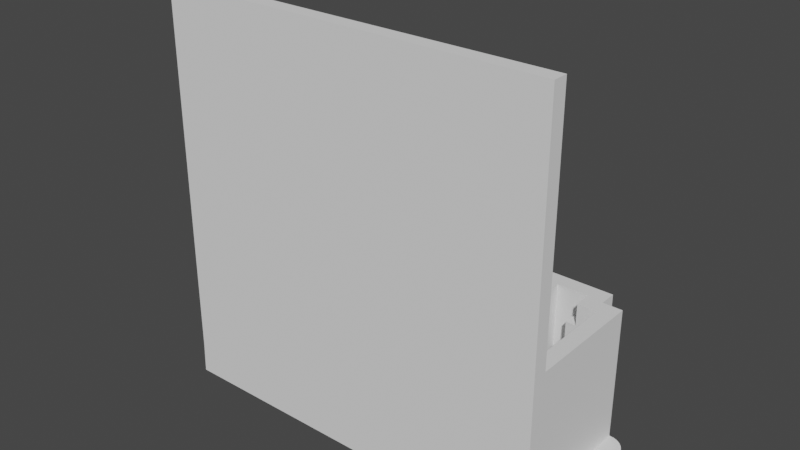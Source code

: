 # Source: balanceLead.blend  (saved by Blender 3.6.13; exported with 4.5.12 LTS)
import bpy
from mathutils import Matrix  # noqa: F401  (used for matrix-valued properties, if any)

bpy.ops.wm.read_factory_settings(use_empty=True)
scene = bpy.context.scene
scene.name = 'Scene'

# ---- collections
col_collection = bpy.data.collections.new('Collection'); scene.collection.children.link(col_collection)

# ---- world
world_world = bpy.data.worlds.new('World'); scene.world = world_world
world_world.use_nodes = True; world_world.node_tree.nodes.clear()
_N = world_world.node_tree.nodes; _L = world_world.node_tree.links
n0 = _N.new('ShaderNodeOutputWorld'); n0.name = 'World Output'; n0.location = (300, 300)
n1 = _N.new('ShaderNodeBackground'); n1.name = 'Background'; n1.location = (10, 300)
n1.inputs[0].default_value = (0.05088, 0.05088, 0.05088, 1.0)
_L.new(n1.outputs[0], n0.inputs[0])
n0.is_active_output = True
world_world.color = (0.05088, 0.05088, 0.05088)
world_world.use_sun_shadow = False
world_world.sun_shadow_jitter_overblur = 0.0

# ---- meshes
me_6s_balancer_standard = bpy.data.meshes.new('6s-balancer-standard')
me_6s_balancer_standard.from_pydata([(-14.97, 1.598, 1.6), (-14.97, 1.598, 0.0), (-14.97, -2.48, 1.6), (-14.97, -2.48, 0.0), (6.136, 2.524, 1.6), (5.875, 2.548, 1.6), (6.337, 2.454, 1.6), (6.517, 2.341, 1.6), (-9.853, 2.548, 0.0), (1.758, 2.548, 0.0), (5.925, -3.43, 0.0), (5.925, 2.548, 0.0), (6.136, 2.524, 0.0), (6.337, 2.454, 0.0), (6.517, 2.341, 0.0), (6.136, -3.406, 1.6), (6.136, -3.406, 0.0), (6.337, -3.336, 0.0), (5.875, -3.43, 1.6), (4.111, 1.764, 7.136), (4.111, 1.764, 5.136), (5.091, 1.764, 8.24), (-14.23, 2.524, 0.0), (-12.99, 2.548, 0.0), (-14.95, 1.809, 0.0), (-14.43, 2.454, 0.0), (-14.61, 2.341, 0.0), (-14.61, 2.341, 1.6), (-14.43, 2.454, 1.6), (3.611, 1.764, 5.136), (3.611, 1.764, 7.136), (-12.99, 3.43, 0.0), (-9.853, 3.43, 0.0), (-14.23, 2.524, 1.6), (4.895, 2.548, 0.0), (-12.99, 3.43, 8.24), (4.111, 2.646, 0.792), (3.611, 2.646, 5.136), (2.542, 2.646, 0.792), (-13.97, 2.548, 1.6), (-14.76, 2.19, 1.6), (6.668, 2.19, 1.6), (6.668, 2.19, 0.0), (-14.88, 2.01, 0.0), (-14.76, 2.19, 0.0), (2.542, 1.764, 0.792), (4.111, 1.764, 0.792), (4.111, 2.646, 5.136), (-14.02, -3.43, 0.0), (6.781, 2.01, 0.0), (-13.97, -3.43, 8.24), (5.875, -3.43, 8.24), (-14.23, -3.406, 0.0), (-14.43, -3.336, 0.0), (-14.61, -3.223, 0.0), (-14.95, -2.691, 0.0), (-14.76, -3.072, 0.0), (-14.88, -2.892, 0.0), (-13.97, -3.43, 1.6), (-12.99, 2.548, 8.24), (6.875, -2.48, 1.6), (6.875, -2.48, 0.0), (6.875, 1.598, 1.6), (4.111, 2.646, 7.136), (4.111, 2.646, 8.24), (2.542, 2.646, 8.24), (3.611, 2.646, 7.136), (6.875, 1.598, 0.0), (1.758, 2.548, 8.24), (1.758, 3.43, 8.24), (1.758, 3.43, 0.0), (4.895, 2.548, 8.24), (5.875, 2.548, 8.24), (6.851, 1.809, 1.6), (6.781, 2.01, 1.6), (-9.853, 3.43, 8.24), (6.851, 1.809, 0.0), (-12.21, 2.646, 8.24), (-12.21, 1.764, 8.24), (-12.21, 2.646, 7.136), (5.091, -2.646, 0.792), (-13.19, -2.646, 8.24), (-9.853, 2.548, 8.24), (2.542, 1.764, 8.24), (-11.71, 2.646, 7.136), (-14.95, 1.809, 1.6), (4.895, 3.43, 8.24), (5.091, -2.646, 8.24), (-10.64, 1.764, 8.24), (5.091, 1.764, 0.792), (4.895, 3.43, 0.0), (-12.21, 1.764, 5.136), (-11.71, 1.764, 5.136), (-11.71, 1.764, 7.136), (-12.21, 1.764, 7.136), (6.337, -3.336, 1.6), (6.517, -3.223, 1.6), (-14.88, 2.01, 1.6), (4.111, 1.764, 8.24), (-11.71, 2.646, 5.136), (-12.21, 2.646, 5.136), (-13.19, 1.764, 8.24), (-13.97, 2.548, 8.24), (-10.64, 2.646, 8.24), (6.668, -3.072, 0.0), (6.517, -3.223, 0.0), (-10.64, 2.646, 0.792), (6.781, -2.892, 0.0), (6.851, -2.691, 0.0), (6.668, -3.072, 1.6), (6.781, -2.892, 1.6), (6.851, -2.691, 1.6), (-10.64, 1.764, 0.792), (-12.21, 1.764, 0.792), (-12.21, 2.646, 0.792), (-13.19, -2.646, 0.792), (-13.19, 1.764, 0.792), (-14.76, -3.072, 1.6), (-14.88, -2.892, 1.6), (-14.61, -3.223, 1.6), (-14.95, -2.691, 1.6), (-14.43, -3.336, 1.6), (-14.23, -3.406, 1.6), (6.453, -2.646, 1.6), (6.608, -2.646, 1.6), (6.74, -2.646, 1.6), (6.283, -2.646, 1.6), (6.843, -2.646, 1.6), (5.875, -2.646, 8.24), (6.103, -2.646, 1.6), (-13.97, -2.646, 8.24), (-14.02, -4.19, 0.0), (-13.97, -4.19, 1.6), (5.925, -4.19, 0.0), (5.875, -4.19, 1.6), (-13.97, -4.19, 8.24), (5.875, -4.19, 8.24), (-13.97, -3.43, 20.45), (5.875, -3.43, 20.45), (-13.97, -4.19, 20.45), (5.875, -4.19, 20.45)], [], [(0, 1, 2), (3, 2, 1), (4, 5, 6), (7, 6, 5), (8, 9, 10), (11, 4, 12), (6, 13, 12), (6, 12, 4), (7, 14, 13), (7, 13, 6), (11, 5, 4), (15, 16, 17), (16, 18, 10), (18, 16, 15), (19, 20, 21), (22, 23, 24), (25, 22, 24), (26, 27, 28), (26, 28, 25), (29, 20, 19), (29, 19, 30), (31, 32, 8), (28, 33, 22), (28, 22, 25), (11, 34, 5), (23, 31, 8), (31, 23, 35), (36, 37, 38), (33, 39, 22), (40, 39, 27), (28, 39, 33), (27, 39, 28), (7, 41, 42), (7, 42, 14), (43, 44, 24), (44, 26, 24), (26, 25, 24), (1, 24, 23), (45, 36, 38), (46, 36, 45), (37, 47, 20), (37, 20, 29), (10, 48, 8), (23, 8, 48), (41, 49, 42), (40, 27, 26), (40, 26, 44), (18, 51, 136, 134), (48, 52, 23), (52, 53, 23), (53, 3, 23), (54, 55, 53), (56, 55, 54), (57, 55, 56), (3, 53, 55), (1, 23, 3), (10, 18, 134, 133), (39, 23, 22), (59, 23, 39), (60, 61, 62), (63, 19, 64), (65, 66, 64), (63, 64, 66), (19, 63, 66), (19, 66, 30), (67, 62, 61), (68, 69, 9), (70, 9, 69), (5, 71, 72), (62, 73, 5), (73, 74, 5), (74, 41, 5), (41, 7, 5), (75, 32, 31), (67, 76, 62), (58, 48, 131, 132), (77, 78, 79), (46, 45, 80), (75, 31, 35), (50, 58, 132, 135), (45, 38, 65), (50, 51, 81), (74, 49, 41), (68, 82, 83), (79, 84, 77), (74, 73, 76), (74, 76, 49), (69, 68, 65), (73, 62, 76), (14, 42, 12), (85, 0, 39), (69, 86, 70), (1, 0, 85), (87, 80, 81), (88, 83, 82), (89, 87, 21), (90, 70, 86), (42, 49, 12), (13, 14, 12), (49, 76, 12), (11, 12, 76), (51, 87, 81), (91, 92, 93), (91, 93, 94), (9, 8, 68), (21, 87, 72), (51, 128, 87), (34, 11, 67), (71, 21, 72), (95, 96, 123, 126), (62, 5, 60), (85, 39, 97), (40, 97, 39), (86, 64, 71), (64, 98, 71), (21, 71, 98), (68, 83, 65), (85, 24, 1), (99, 92, 91), (99, 91, 100), (86, 69, 65), (86, 65, 64), (89, 46, 80), (97, 43, 24), (97, 24, 85), (84, 93, 92), (84, 92, 99), (97, 40, 43), (44, 43, 40), (101, 102, 81), (84, 79, 94), (84, 94, 93), (88, 82, 103), (104, 105, 9), (16, 9, 17), (17, 9, 105), (103, 106, 88), (107, 104, 9), (10, 9, 16), (108, 107, 9), (9, 34, 61), (109, 124, 123, 96), (110, 125, 124, 109), (111, 127, 125, 110), (60, 5, 127, 111), (95, 126, 129, 15), (45, 65, 83), (112, 88, 106), (102, 101, 59), (50, 81, 130), (78, 59, 101), (34, 9, 90), (70, 90, 9), (76, 67, 11), (61, 108, 9), (67, 61, 34), (111, 108, 61), (111, 61, 60), (30, 66, 37), (30, 37, 29), (78, 77, 59), (100, 91, 113), (100, 113, 114), (98, 19, 21), (110, 107, 108), (110, 108, 111), (35, 59, 77), (35, 77, 103), (82, 75, 103), (35, 103, 75), (79, 78, 94), (38, 37, 65), (109, 104, 107), (109, 107, 110), (100, 114, 99), (106, 99, 114), (88, 112, 83), (37, 66, 65), (96, 105, 104), (96, 104, 109), (106, 103, 99), (84, 99, 103), (103, 77, 84), (112, 115, 45), (95, 17, 105), (95, 105, 96), (45, 83, 112), (64, 19, 98), (15, 17, 95), (5, 72, 18), (51, 18, 72, 128), (46, 89, 20), (116, 91, 101), (82, 8, 75), (80, 87, 89), (21, 20, 89), (78, 101, 94), (81, 115, 101), (18, 15, 129, 5), (50, 130, 102, 39), (71, 5, 34), (102, 59, 39), (35, 23, 59), (36, 47, 37), (20, 47, 46), (36, 46, 47), (71, 34, 86), (90, 86, 34), (81, 80, 115), (94, 101, 91), (113, 91, 116), (58, 50, 39), (106, 114, 112), (114, 113, 112), (117, 39, 118), (119, 39, 117), (120, 118, 39), (2, 120, 39), (121, 39, 119), (122, 39, 121), (58, 39, 122), (0, 2, 39), (115, 113, 116), (122, 48, 58), (122, 52, 48), (113, 115, 112), (80, 45, 115), (121, 53, 52), (121, 52, 122), (82, 68, 8), (8, 32, 75), (119, 54, 53), (119, 53, 121), (117, 56, 54), (117, 54, 119), (101, 115, 116), (118, 57, 56), (118, 56, 117), (120, 55, 57), (120, 57, 118), (2, 3, 55), (2, 55, 120), (126, 123, 5), (87, 128, 72), (125, 127, 5), (123, 124, 5), (129, 126, 5), (124, 125, 5), (130, 81, 102), (135, 134, 136), (135, 132, 134), (133, 134, 132), (131, 133, 132), (48, 10, 133, 131), (135, 136, 140, 139), (138, 137, 139, 140), (136, 51, 138, 140), (51, 50, 137, 138), (50, 135, 139, 137)])
me_6s_balancer_standard.update()

# ---- objects
ob_6s_balancer_standard = bpy.data.objects.new('6s-balancer-standard', me_6s_balancer_standard)

# ---- transforms, parenting, visibility, modifiers, constraints
ob_6s_balancer_standard.location = (0.0, 0.0, 0.0)

# ---- collection membership
col_collection.objects.link(ob_6s_balancer_standard)

# ---- scene / render settings (as saved in the file)
scene.frame_start = 1; scene.frame_end = 250; scene.frame_set(1)
scene.render.engine = 'BLENDER_EEVEE_NEXT'
scene.cycles.sampling_pattern = 'TABULATED_SOBOL'
scene.view_settings.view_transform = 'Filmic'
bpy.context.view_layer.update()

# ---- added for rendering (the .blend has no active camera and no usable light): camera, sun
cam_auto = bpy.data.cameras.new('AutoCamera')
cam_auto.lens = 50.0
cam_auto.sensor_width = 36.0
cam_auto.clip_end = 1000.0
ob_auto_camera = bpy.data.objects.new('AutoCamera', cam_auto)
scene.collection.objects.link(ob_auto_camera)
ob_auto_camera.location = (24.5248, -34.6667, 33.0852)
ob_auto_camera.rotation_euler = (1.09748, -7.21219e-08, 0.694738)
scene.camera = ob_auto_camera
light_auto_sun = bpy.data.lights.new('AutoSun', 'SUN')
light_auto_sun.energy = 3.0
light_auto_sun.angle = 0.0523599
ob_auto_sun = bpy.data.objects.new('AutoSun', light_auto_sun)
scene.collection.objects.link(ob_auto_sun)
ob_auto_sun.rotation_euler = (0.872665, 0.174533, 0.523599)
bpy.context.view_layer.update()
